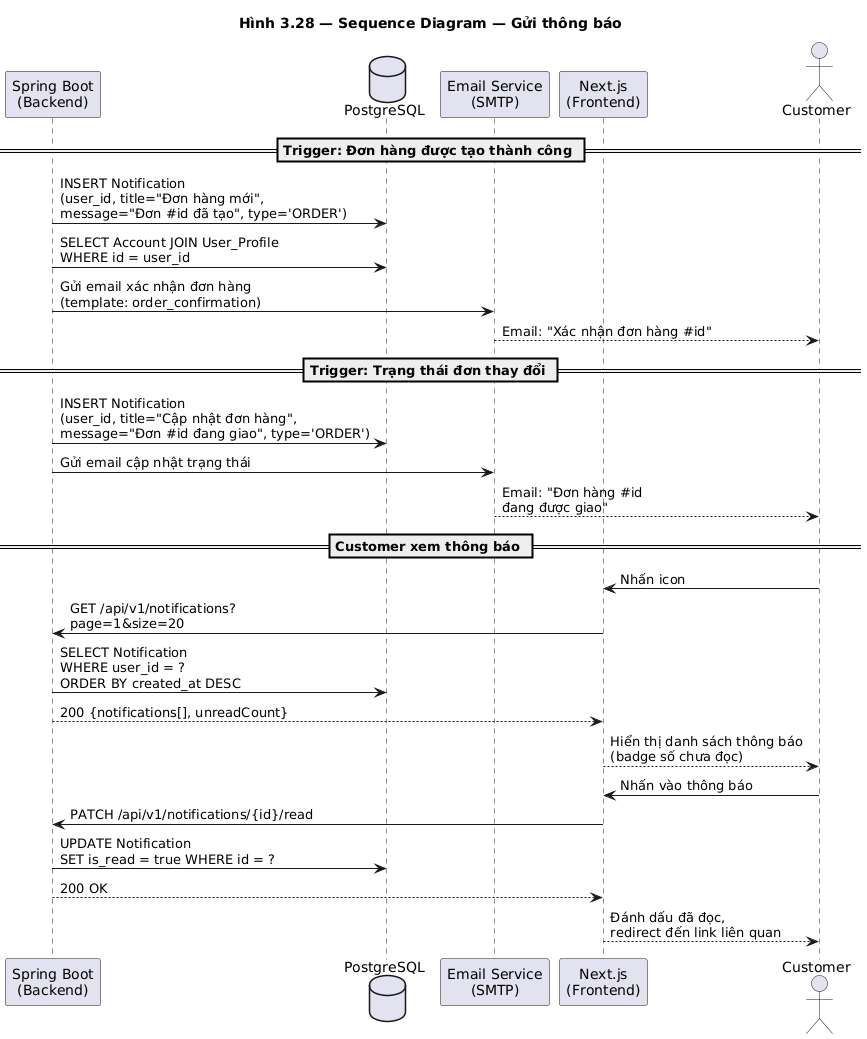

The diagram above was rendered by PlantUML. Its source (embedded in the PNG):
@startuml seq_notification
title Hình 3.28 — Sequence Diagram — Gửi thông báo

participant "Spring Boot\n(Backend)" as BE
database "PostgreSQL" as DB
participant "Email Service\n(SMTP)" as Email
participant "Next.js\n(Frontend)" as FE
actor Customer

== Trigger: Đơn hàng được tạo thành công ==
BE -> DB : INSERT Notification\n(user_id, title="Đơn hàng mới",\nmessage="Đơn #id đã tạo", type='ORDER')
BE -> DB : SELECT Account JOIN User_Profile\nWHERE id = user_id
BE -> Email : Gửi email xác nhận đơn hàng\n(template: order_confirmation)
Email --> Customer : Email: "Xác nhận đơn hàng #id"

== Trigger: Trạng thái đơn thay đổi ==
BE -> DB : INSERT Notification\n(user_id, title="Cập nhật đơn hàng",\nmessage="Đơn #id đang giao", type='ORDER')
BE -> Email : Gửi email cập nhật trạng thái
Email --> Customer : Email: "Đơn hàng #id\nđang được giao"

== Customer xem thông báo ==
Customer -> FE : Nhấn icon 🔔
FE -> BE : GET /api/v1/notifications?\npage=1&size=20
BE -> DB : SELECT Notification\nWHERE user_id = ?\nORDER BY created_at DESC
BE --> FE : 200 {notifications[], unreadCount}
FE --> Customer : Hiển thị danh sách thông báo\n(badge số chưa đọc)

Customer -> FE : Nhấn vào thông báo
FE -> BE : PATCH /api/v1/notifications/{id}/read
BE -> DB : UPDATE Notification\nSET is_read = true WHERE id = ?
BE --> FE : 200 OK
FE --> Customer : Đánh dấu đã đọc,\nredirect đến link liên quan

@enduml